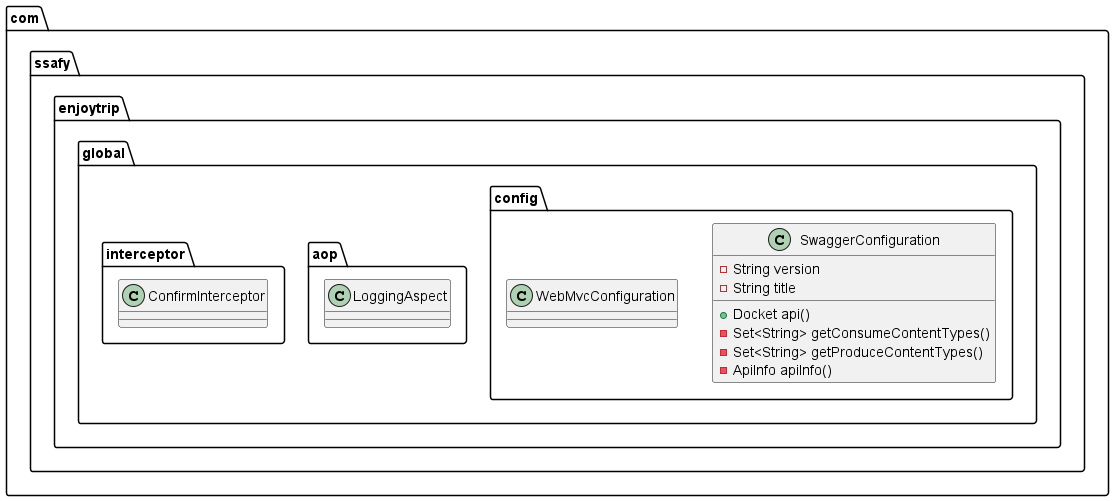

The diagram above was rendered by PlantUML. Its source (embedded in the PNG):
@startuml
class com.ssafy.enjoytrip.global.config.SwaggerConfiguration {
- String version
- String title
+ Docket api()
- Set<String> getConsumeContentTypes()
- Set<String> getProduceContentTypes()
- ApiInfo apiInfo()
}
class com.ssafy.enjoytrip.global.aop.LoggingAspect {
}
class com.ssafy.enjoytrip.global.interceptor.ConfirmInterceptor {
}
class com.ssafy.enjoytrip.global.config.WebMvcConfiguration {
}
@enduml